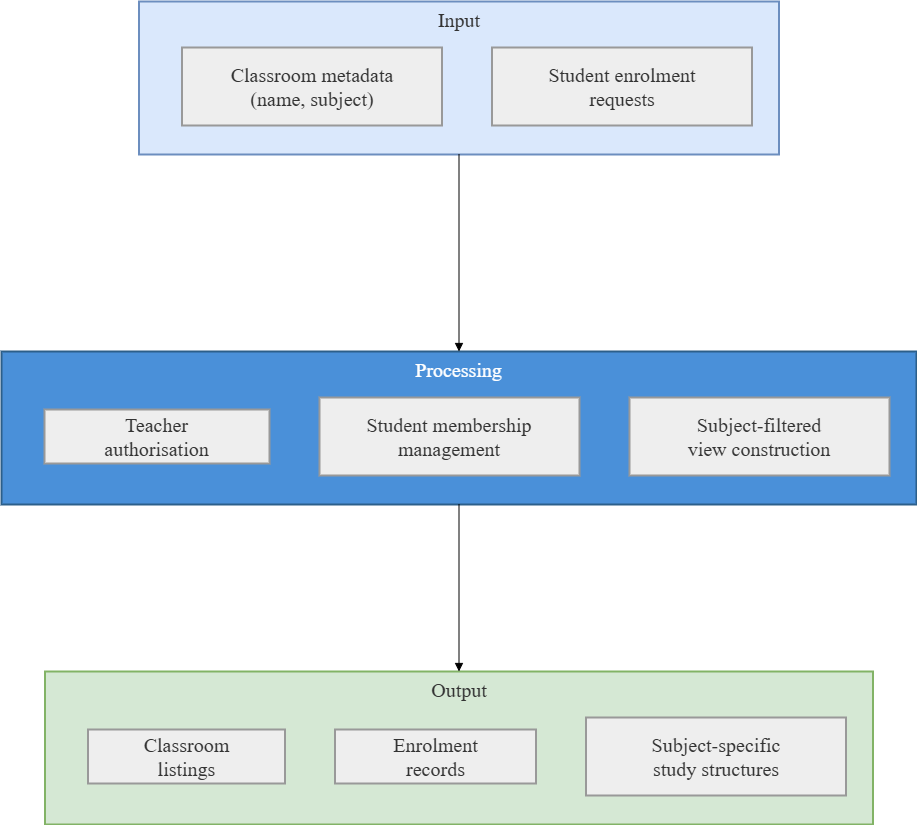

The diagram above was exported from draw.io. Its source (the exported page's mxGraphModel, read from the mxfile embedded in the PNG):
<mxGraphModel dx="1193" dy="1061" grid="1" gridSize="10" guides="1" tooltips="1" connect="1" arrows="1" fold="1" page="1" pageScale="1" pageWidth="827" pageHeight="1169" math="0" shadow="0">
  <root>
    <mxCell id="0" />
    <mxCell id="1" parent="0" />
    <mxCell id="f0trvnSTxA0hx_IoKFyE-1" parent="1" style="whiteSpace=wrap;strokeWidth=2;verticalAlign=top;fillColor=#d5e8d4;strokeColor=#82b366;fontColor=light-dark(#333333,#cccccc);fontFamily=Times New Roman;fontSize=20;" value="Output" vertex="1">
      <mxGeometry height="153" width="828" x="883.5" y="770" as="geometry" />
    </mxCell>
    <mxCell id="f0trvnSTxA0hx_IoKFyE-2" parent="f0trvnSTxA0hx_IoKFyE-1" style="whiteSpace=wrap;strokeWidth=2;fillColor=light-dark(#eeeeee,#1f2020);strokeColor=light-dark(#999999,#cccccc);fontColor=light-dark(#333333,#cccccc);fontFamily=Times New Roman;fontSize=20;" value="Classroom&#10;listings" vertex="1">
      <mxGeometry height="54" width="197" x="43" y="58" as="geometry" />
    </mxCell>
    <mxCell id="f0trvnSTxA0hx_IoKFyE-3" parent="f0trvnSTxA0hx_IoKFyE-1" style="whiteSpace=wrap;strokeWidth=2;fillColor=light-dark(#eeeeee,#1f2020);strokeColor=light-dark(#999999,#cccccc);fontColor=light-dark(#333333,#cccccc);fontFamily=Times New Roman;fontSize=20;" value="Enrolment&#10;records" vertex="1">
      <mxGeometry height="54" width="201" x="290" y="58" as="geometry" />
    </mxCell>
    <mxCell id="f0trvnSTxA0hx_IoKFyE-4" parent="f0trvnSTxA0hx_IoKFyE-1" style="whiteSpace=wrap;strokeWidth=2;fillColor=light-dark(#eeeeee,#1f2020);strokeColor=light-dark(#999999,#cccccc);fontColor=light-dark(#333333,#cccccc);fontFamily=Times New Roman;fontSize=20;" value="Subject-specific&#10;study structures" vertex="1">
      <mxGeometry height="78" width="260" x="541" y="46" as="geometry" />
    </mxCell>
    <mxCell id="f0trvnSTxA0hx_IoKFyE-5" parent="1" style="whiteSpace=wrap;strokeWidth=2;verticalAlign=top;fillColor=#4A90D9;strokeColor=#2c5f8a;fontColor=#fff;fontFamily=Times New Roman;fontSize=20;" value="Processing" vertex="1">
      <mxGeometry height="153" width="915" x="840" y="450" as="geometry" />
    </mxCell>
    <mxCell id="f0trvnSTxA0hx_IoKFyE-6" parent="f0trvnSTxA0hx_IoKFyE-5" style="whiteSpace=wrap;strokeWidth=2;fillColor=light-dark(#eeeeee,#1f2020);strokeColor=light-dark(#999999,#cccccc);fontColor=light-dark(#333333,#cccccc);fontFamily=Times New Roman;fontSize=20;" value="Teacher&#10;authorisation" vertex="1">
      <mxGeometry height="54" width="225" x="43" y="58" as="geometry" />
    </mxCell>
    <mxCell id="f0trvnSTxA0hx_IoKFyE-7" parent="f0trvnSTxA0hx_IoKFyE-5" style="whiteSpace=wrap;strokeWidth=2;fillColor=light-dark(#eeeeee,#1f2020);strokeColor=light-dark(#999999,#cccccc);fontColor=light-dark(#333333,#cccccc);fontFamily=Times New Roman;fontSize=20;" value="Student membership&#10;management" vertex="1">
      <mxGeometry height="78" width="260" x="318" y="46" as="geometry" />
    </mxCell>
    <mxCell id="f0trvnSTxA0hx_IoKFyE-8" parent="f0trvnSTxA0hx_IoKFyE-5" style="whiteSpace=wrap;strokeWidth=2;fillColor=light-dark(#eeeeee,#1f2020);strokeColor=light-dark(#999999,#cccccc);fontColor=light-dark(#333333,#cccccc);fontFamily=Times New Roman;fontSize=20;" value="Subject-filtered&#10;view construction" vertex="1">
      <mxGeometry height="78" width="260" x="628" y="46" as="geometry" />
    </mxCell>
    <mxCell id="f0trvnSTxA0hx_IoKFyE-9" parent="1" style="whiteSpace=wrap;strokeWidth=2;verticalAlign=top;fillColor=#dae8fc;strokeColor=#6c8ebf;fontColor=light-dark(#333333,#cccccc);fontFamily=Times New Roman;fontSize=20;" value="Input" vertex="1">
      <mxGeometry height="153" width="640" x="977.5" y="100" as="geometry" />
    </mxCell>
    <mxCell id="f0trvnSTxA0hx_IoKFyE-10" parent="f0trvnSTxA0hx_IoKFyE-9" style="whiteSpace=wrap;strokeWidth=2;fillColor=light-dark(#eeeeee,#1f2020);strokeColor=light-dark(#999999,#cccccc);fontColor=light-dark(#333333,#cccccc);fontFamily=Times New Roman;fontSize=20;" value="Classroom metadata&#10;(name, subject)" vertex="1">
      <mxGeometry height="78" width="260" x="43" y="46" as="geometry" />
    </mxCell>
    <mxCell id="f0trvnSTxA0hx_IoKFyE-11" parent="f0trvnSTxA0hx_IoKFyE-9" style="whiteSpace=wrap;strokeWidth=2;fillColor=light-dark(#eeeeee,#1f2020);strokeColor=light-dark(#999999,#cccccc);fontColor=light-dark(#333333,#cccccc);fontFamily=Times New Roman;fontSize=20;" value="Student enrolment&#10;requests" vertex="1">
      <mxGeometry height="78" width="260" x="353" y="46" as="geometry" />
    </mxCell>
    <mxCell id="f0trvnSTxA0hx_IoKFyE-12" edge="1" parent="1" source="f0trvnSTxA0hx_IoKFyE-9" style="curved=1;startArrow=none;endArrow=block;exitX=0.5;exitY=1;entryX=0.5;entryY=0;rounded=0;entryDx=0;entryDy=0;exitDx=0;exitDy=0;fontFamily=Times New Roman;fontSize=20;" target="f0trvnSTxA0hx_IoKFyE-5" value="">
      <mxGeometry relative="1" as="geometry">
        <Array as="points" />
      </mxGeometry>
    </mxCell>
    <mxCell id="f0trvnSTxA0hx_IoKFyE-13" edge="1" parent="1" source="f0trvnSTxA0hx_IoKFyE-5" style="curved=1;startArrow=none;endArrow=block;exitX=0.5;exitY=1;entryX=0.5;entryY=0;rounded=0;entryDx=0;entryDy=0;exitDx=0;exitDy=0;fontFamily=Times New Roman;fontSize=20;" target="f0trvnSTxA0hx_IoKFyE-1" value="">
      <mxGeometry relative="1" as="geometry">
        <Array as="points" />
      </mxGeometry>
    </mxCell>
  </root>
</mxGraphModel>